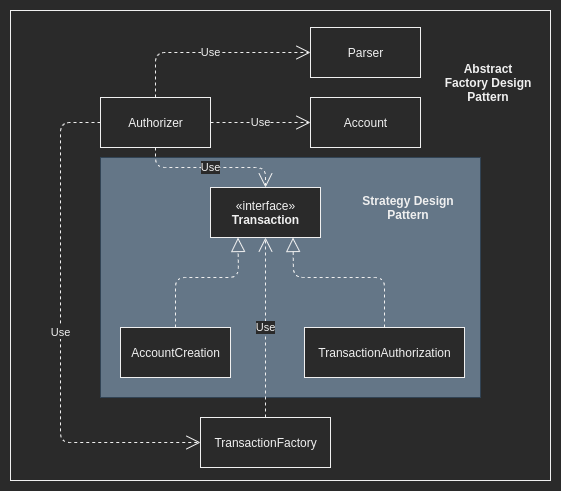

The diagram above was exported from draw.io. Its source (the exported page's mxGraphModel, read from the mxfile embedded in the PNG):
<mxGraphModel dx="942" dy="653" grid="1" gridSize="10" guides="1" tooltips="1" connect="1" arrows="1" fold="1" page="1" pageScale="1" pageWidth="827" pageHeight="1169" math="0" shadow="0">
  <root>
    <mxCell id="0" />
    <mxCell id="1" parent="0" />
    <mxCell id="w7F5hVyJCwltAF3nSNCM-20" value="" style="rounded=0;whiteSpace=wrap;html=1;" parent="1" vertex="1">
      <mxGeometry x="40" y="23" width="540" height="470" as="geometry" />
    </mxCell>
    <mxCell id="w7F5hVyJCwltAF3nSNCM-18" value="" style="rounded=0;whiteSpace=wrap;html=1;fillColor=#647687;strokeColor=#314354;fontColor=#ffffff;" parent="1" vertex="1">
      <mxGeometry x="130" y="170" width="380" height="240" as="geometry" />
    </mxCell>
    <mxCell id="w7F5hVyJCwltAF3nSNCM-1" value="Authorizer" style="html=1;" parent="1" vertex="1">
      <mxGeometry x="130" y="110" width="110" height="50" as="geometry" />
    </mxCell>
    <mxCell id="w7F5hVyJCwltAF3nSNCM-2" value="Parser" style="html=1;" parent="1" vertex="1">
      <mxGeometry x="340" y="40" width="110" height="50" as="geometry" />
    </mxCell>
    <mxCell id="w7F5hVyJCwltAF3nSNCM-5" value="Use" style="endArrow=open;endSize=12;dashed=1;html=1;exitX=0.5;exitY=0;exitDx=0;exitDy=0;entryX=0;entryY=0.5;entryDx=0;entryDy=0;" parent="1" source="w7F5hVyJCwltAF3nSNCM-1" target="w7F5hVyJCwltAF3nSNCM-2" edge="1">
      <mxGeometry width="160" relative="1" as="geometry">
        <mxPoint x="330" y="280" as="sourcePoint" />
        <mxPoint x="490" y="280" as="targetPoint" />
        <Array as="points">
          <mxPoint x="185" y="65" />
        </Array>
      </mxGeometry>
    </mxCell>
    <mxCell id="w7F5hVyJCwltAF3nSNCM-6" value="«interface»&lt;br&gt;&lt;b&gt;Transaction&lt;/b&gt;" style="html=1;" parent="1" vertex="1">
      <mxGeometry x="240" y="200" width="110" height="50" as="geometry" />
    </mxCell>
    <mxCell id="w7F5hVyJCwltAF3nSNCM-7" value="AccountCreation" style="html=1;" parent="1" vertex="1">
      <mxGeometry x="150" y="340" width="110" height="50" as="geometry" />
    </mxCell>
    <mxCell id="w7F5hVyJCwltAF3nSNCM-8" value="TransactionAuthorization" style="html=1;" parent="1" vertex="1">
      <mxGeometry x="334" y="340" width="160" height="50" as="geometry" />
    </mxCell>
    <mxCell id="w7F5hVyJCwltAF3nSNCM-9" value="TransactionFactory" style="html=1;" parent="1" vertex="1">
      <mxGeometry x="230" y="430" width="130" height="50" as="geometry" />
    </mxCell>
    <mxCell id="w7F5hVyJCwltAF3nSNCM-10" value="Account" style="html=1;" parent="1" vertex="1">
      <mxGeometry x="340" y="110" width="110" height="50" as="geometry" />
    </mxCell>
    <mxCell id="w7F5hVyJCwltAF3nSNCM-12" value="Use" style="endArrow=open;endSize=12;dashed=1;html=1;exitX=0.5;exitY=1;exitDx=0;exitDy=0;entryX=0.5;entryY=0;entryDx=0;entryDy=0;" parent="1" source="w7F5hVyJCwltAF3nSNCM-1" target="w7F5hVyJCwltAF3nSNCM-6" edge="1">
      <mxGeometry width="160" relative="1" as="geometry">
        <mxPoint x="330" y="280" as="sourcePoint" />
        <mxPoint x="490" y="280" as="targetPoint" />
        <Array as="points">
          <mxPoint x="185" y="180" />
          <mxPoint x="295" y="180" />
        </Array>
      </mxGeometry>
    </mxCell>
    <mxCell id="w7F5hVyJCwltAF3nSNCM-13" value="" style="endArrow=block;dashed=1;endFill=0;endSize=12;html=1;exitX=0.5;exitY=0;exitDx=0;exitDy=0;entryX=0.25;entryY=1;entryDx=0;entryDy=0;" parent="1" source="w7F5hVyJCwltAF3nSNCM-7" target="w7F5hVyJCwltAF3nSNCM-6" edge="1">
      <mxGeometry width="160" relative="1" as="geometry">
        <mxPoint x="330" y="280" as="sourcePoint" />
        <mxPoint x="490" y="280" as="targetPoint" />
        <Array as="points">
          <mxPoint x="205" y="290" />
          <mxPoint x="268" y="290" />
        </Array>
      </mxGeometry>
    </mxCell>
    <mxCell id="w7F5hVyJCwltAF3nSNCM-14" value="" style="endArrow=block;dashed=1;endFill=0;endSize=12;html=1;exitX=0.5;exitY=0;exitDx=0;exitDy=0;entryX=0.75;entryY=1;entryDx=0;entryDy=0;" parent="1" source="w7F5hVyJCwltAF3nSNCM-8" target="w7F5hVyJCwltAF3nSNCM-6" edge="1">
      <mxGeometry width="160" relative="1" as="geometry">
        <mxPoint x="330" y="280" as="sourcePoint" />
        <mxPoint x="290" y="250" as="targetPoint" />
        <Array as="points">
          <mxPoint x="414" y="290" />
          <mxPoint x="323" y="290" />
        </Array>
      </mxGeometry>
    </mxCell>
    <mxCell id="w7F5hVyJCwltAF3nSNCM-15" value="Use" style="endArrow=open;endSize=12;dashed=1;html=1;exitX=0;exitY=0.5;exitDx=0;exitDy=0;entryX=0;entryY=0.5;entryDx=0;entryDy=0;" parent="1" source="w7F5hVyJCwltAF3nSNCM-1" target="w7F5hVyJCwltAF3nSNCM-9" edge="1">
      <mxGeometry width="160" relative="1" as="geometry">
        <mxPoint x="330" y="280" as="sourcePoint" />
        <mxPoint x="490" y="280" as="targetPoint" />
        <Array as="points">
          <mxPoint x="90" y="135" />
          <mxPoint x="90" y="455" />
        </Array>
      </mxGeometry>
    </mxCell>
    <mxCell id="w7F5hVyJCwltAF3nSNCM-16" value="Use" style="endArrow=open;endSize=12;dashed=1;html=1;exitX=1;exitY=0.5;exitDx=0;exitDy=0;entryX=0;entryY=0.5;entryDx=0;entryDy=0;" parent="1" source="w7F5hVyJCwltAF3nSNCM-1" target="w7F5hVyJCwltAF3nSNCM-10" edge="1">
      <mxGeometry width="160" relative="1" as="geometry">
        <mxPoint x="330" y="280" as="sourcePoint" />
        <mxPoint x="490" y="280" as="targetPoint" />
      </mxGeometry>
    </mxCell>
    <mxCell id="w7F5hVyJCwltAF3nSNCM-17" value="Use" style="endArrow=open;endSize=12;dashed=1;html=1;exitX=0.5;exitY=0;exitDx=0;exitDy=0;entryX=0.5;entryY=1;entryDx=0;entryDy=0;" parent="1" source="w7F5hVyJCwltAF3nSNCM-9" target="w7F5hVyJCwltAF3nSNCM-6" edge="1">
      <mxGeometry width="160" relative="1" as="geometry">
        <mxPoint x="330" y="280" as="sourcePoint" />
        <mxPoint x="490" y="280" as="targetPoint" />
      </mxGeometry>
    </mxCell>
    <mxCell id="w7F5hVyJCwltAF3nSNCM-19" value="&lt;b&gt;Strategy Design Pattern&lt;/b&gt;" style="text;html=1;strokeColor=none;fillColor=none;align=center;verticalAlign=middle;whiteSpace=wrap;rounded=0;" parent="1" vertex="1">
      <mxGeometry x="390" y="210" width="96" height="20" as="geometry" />
    </mxCell>
    <mxCell id="w7F5hVyJCwltAF3nSNCM-21" value="&lt;b&gt;Abstract Factory Design Pattern&lt;/b&gt;" style="text;html=1;strokeColor=none;fillColor=none;align=center;verticalAlign=middle;whiteSpace=wrap;rounded=0;" parent="1" vertex="1">
      <mxGeometry x="470" y="90" width="96" height="10" as="geometry" />
    </mxCell>
  </root>
</mxGraphModel>